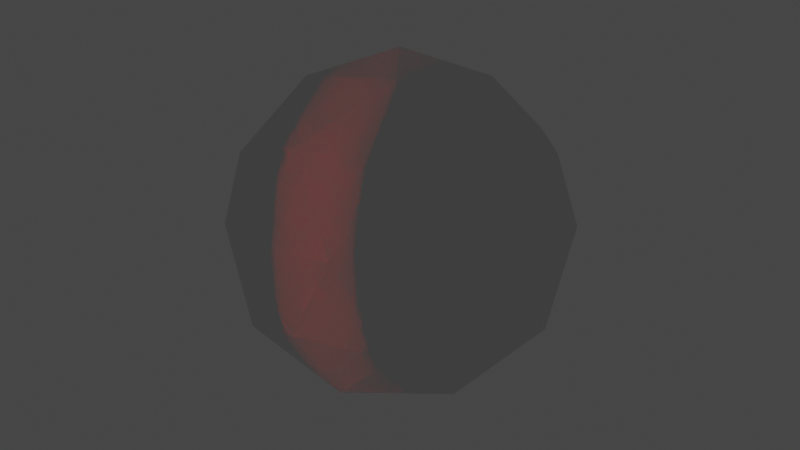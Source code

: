 # Source: base.blend  (saved by Blender 2.82.7; exported with 4.5.12 LTS)
import bpy
from mathutils import Matrix  # noqa: F401  (used for matrix-valued properties, if any)

bpy.ops.wm.read_factory_settings(use_empty=True)
scene = bpy.context.scene
scene.name = 'Scene'

# ---- collections
col_collection = bpy.data.collections.new('Collection'); scene.collection.children.link(col_collection)

# ---- world
world_world = bpy.data.worlds.new('World'); scene.world = world_world
world_world.use_nodes = True; world_world.node_tree.nodes.clear()
_N = world_world.node_tree.nodes; _L = world_world.node_tree.links
n0 = _N.new('ShaderNodeOutputWorld'); n0.name = 'World Output'; n0.location = (300, 300)
n1 = _N.new('ShaderNodeBackground'); n1.name = 'Background'; n1.location = (10, 300)
n1.inputs[0].default_value = (0.05088, 0.05088, 0.05088, 1.0)
_L.new(n1.outputs[0], n0.inputs[0])
n0.is_active_output = True
world_world.color = (0.05088, 0.05088, 0.05088)
world_world.use_sun_shadow = False
world_world.sun_shadow_jitter_overblur = 0.0

# ---- cameras
cam_camera_001 = bpy.data.cameras.new('Camera.001')
cam_camera_001.lens = 50.0

# ---- lights
light_laser = bpy.data.lights.new('Laser', 'SPOT')
light_laser.color = (1.0, 0.0, 0.0)
light_laser.transmission_factor = 0.0
light_laser.cutoff_distance = 8.63
light_laser.energy = 1e+04
light_laser.shadow_soft_size = 0.25
light_laser.shadow_maximum_resolution = 0.006
light_laser.use_absolute_resolution = True

# ---- meshes
me_icosphere = bpy.data.meshes.new('Icosphere')
me_icosphere.from_pydata([(0.0, 0.0, -1.0), (0.7236, -0.5257, -0.4472), (-0.2764, -0.8506, -0.4472), (-0.8944, 0.0, -0.4472), (-0.2764, 0.8506, -0.4472), (0.7236, 0.5257, -0.4472), (0.2764, -0.8506, 0.4472), (-0.7236, -0.5257, 0.4472), (-0.7236, 0.5257, 0.4472), (0.2764, 0.8506, 0.4472), (0.8944, 0.0, 0.4472), (0.0, 0.0, 1.0), (-0.1625, -0.5, -0.8507), (0.4253, -0.309, -0.8507), (0.2629, -0.809, -0.5257), (0.8506, 0.0, -0.5257), (0.4253, 0.309, -0.8507), (-0.5257, 0.0, -0.8507), (-0.6882, -0.5, -0.5257), (-0.1625, 0.5, -0.8507), (-0.6882, 0.5, -0.5257), (0.2629, 0.809, -0.5257), (0.9511, -0.309, 0.0), (0.9511, 0.309, 0.0), (0.0, -1.0, 0.0), (0.5878, -0.809, 0.0), (-0.9511, -0.309, 0.0), (-0.5878, -0.809, 0.0), (-0.5878, 0.809, 0.0), (-0.9511, 0.309, 0.0), (0.5878, 0.809, 0.0), (0.0, 1.0, 0.0), (0.6882, -0.5, 0.5257), (-0.2629, -0.809, 0.5257), (-0.8506, 0.0, 0.5257), (-0.2629, 0.809, 0.5257), (0.6882, 0.5, 0.5257), (0.1625, -0.5, 0.8507), (0.5257, 0.0, 0.8507), (-0.4253, -0.309, 0.8507), (-0.4253, 0.309, 0.8507), (0.1625, 0.5, 0.8507)], [], [(0, 13, 12), (1, 13, 15), (0, 12, 17), (0, 17, 19), (0, 19, 16), (1, 15, 22), (2, 14, 24), (3, 18, 26), (4, 20, 28), (5, 21, 30), (1, 22, 25), (2, 24, 27), (3, 26, 29), (4, 28, 31), (5, 30, 23), (6, 32, 37), (7, 33, 39), (8, 34, 40), (9, 35, 41), (10, 36, 38), (38, 41, 11), (38, 36, 41), (36, 9, 41), (41, 40, 11), (41, 35, 40), (35, 8, 40), (40, 39, 11), (40, 34, 39), (34, 7, 39), (39, 37, 11), (39, 33, 37), (33, 6, 37), (37, 38, 11), (37, 32, 38), (32, 10, 38), (23, 36, 10), (23, 30, 36), (30, 9, 36), (31, 35, 9), (31, 28, 35), (28, 8, 35), (29, 34, 8), (29, 26, 34), (26, 7, 34), (27, 33, 7), (27, 24, 33), (24, 6, 33), (25, 32, 6), (25, 22, 32), (22, 10, 32), (30, 31, 9), (30, 21, 31), (21, 4, 31), (28, 29, 8), (28, 20, 29), (20, 3, 29), (26, 27, 7), (26, 18, 27), (18, 2, 27), (24, 25, 6), (24, 14, 25), (14, 1, 25), (22, 23, 10), (22, 15, 23), (15, 5, 23), (16, 21, 5), (16, 19, 21), (19, 4, 21), (19, 20, 4), (19, 17, 20), (17, 3, 20), (17, 18, 3), (17, 12, 18), (12, 2, 18), (15, 16, 5), (15, 13, 16), (13, 0, 16), (12, 14, 2), (12, 13, 14), (13, 1, 14)])
_uv = me_icosphere.uv_layers.new(name='UVMap')
_uv.uv.foreach_set('vector', [0.8182, 0.0, 0.7727, 0.07873, 0.8636, 0.07873, 0.7273, 0.1575, 0.6818, 0.07873, 0.6364, 0.1575, 0.09091, 0.0, 0.04545, 0.07873, 0.1364, 0.07873, 0.2727, 0.0, 0.2273, 0.07873, 0.3182, 0.07873, 0.4545, 0.0, 0.4091, 0.07873, 0.5, 0.07873, 0.7273, 0.1575, 0.6364, 0.1575, 0.6818, 0.2362, 0.9091, 0.1575, 0.8182, 0.1575, 0.8636, 0.2362, 0.1818, 0.1575, 0.09091, 0.1575, 0.1364, 0.2362, 0.3636, 0.1575, 0.2727, 0.1575, 0.3182, 0.2362, 0.5455, 0.1575, 0.4545, 0.1575, 0.5, 0.2362, 0.7273, 0.1575, 0.6818, 0.2362, 0.7727, 0.2362, 0.9091, 0.1575, 0.8636, 0.2362, 0.9545, 0.2362, 0.1818, 0.1575, 0.1364, 0.2362, 0.2273, 0.2362, 0.3636, 0.1575, 0.3182, 0.2362, 0.4091, 0.2362, 0.5455, 0.1575, 0.5, 0.2362, 0.5909, 0.2362, 0.8182, 0.3149, 0.7273, 0.3149, 0.7727, 0.3937, 1.0, 0.3149, 0.9091, 0.3149, 0.9545, 0.3937, 0.2727, 0.3149, 0.1818, 0.3149, 0.2273, 0.3937, 0.4545, 0.3149, 0.3636, 0.3149, 0.4091, 0.3937, 0.6364, 0.3149, 0.5455, 0.3149, 0.5909, 0.3937, 0.5909, 0.3937, 0.5, 0.3937, 0.5455, 0.4724, 0.5909, 0.3937, 0.5455, 0.3149, 0.5, 0.3937, 0.5455, 0.3149, 0.4545, 0.3149, 0.5, 0.3937, 0.4091, 0.3937, 0.3182, 0.3937, 0.3636, 0.4724, 0.4091, 0.3937, 0.3636, 0.3149, 0.3182, 0.3937, 0.3636, 0.3149, 0.2727, 0.3149, 0.3182, 0.3937, 0.2273, 0.3937, 0.1364, 0.3937, 0.1818, 0.4724, 0.2273, 0.3937, 0.1818, 0.3149, 0.1364, 0.3937, 0.1818, 0.3149, 0.09091, 0.3149, 0.1364, 0.3937, 0.9545, 0.3937, 0.8636, 0.3937, 0.9091, 0.4724, 0.9545, 0.3937, 0.9091, 0.3149, 0.8636, 0.3937, 0.9091, 0.3149, 0.8182, 0.3149, 0.8636, 0.3937, 0.7727, 0.3937, 0.6818, 0.3937, 0.7273, 0.4724, 0.7727, 0.3937, 0.7273, 0.3149, 0.6818, 0.3937, 0.7273, 0.3149, 0.6364, 0.3149, 0.6818, 0.3937, 0.5909, 0.2362, 0.5455, 0.3149, 0.6364, 0.3149, 0.5909, 0.2362, 0.5, 0.2362, 0.5455, 0.3149, 0.5, 0.2362, 0.4545, 0.3149, 0.5455, 0.3149, 0.4091, 0.2362, 0.3636, 0.3149, 0.4545, 0.3149, 0.4091, 0.2362, 0.3182, 0.2362, 0.3636, 0.3149, 0.3182, 0.2362, 0.2727, 0.3149, 0.3636, 0.3149, 0.2273, 0.2362, 0.1818, 0.3149, 0.2727, 0.3149, 0.2273, 0.2362, 0.1364, 0.2362, 0.1818, 0.3149, 0.1364, 0.2362, 0.09091, 0.3149, 0.1818, 0.3149, 0.9545, 0.2362, 0.9091, 0.3149, 1.0, 0.3149, 0.9545, 0.2362, 0.8636, 0.2362, 0.9091, 0.3149, 0.8636, 0.2362, 0.8182, 0.3149, 0.9091, 0.3149, 0.7727, 0.2362, 0.7273, 0.3149, 0.8182, 0.3149, 0.7727, 0.2362, 0.6818, 0.2362, 0.7273, 0.3149, 0.6818, 0.2362, 0.6364, 0.3149, 0.7273, 0.3149, 0.5, 0.2362, 0.4091, 0.2362, 0.4545, 0.3149, 0.5, 0.2362, 0.4545, 0.1575, 0.4091, 0.2362, 0.4545, 0.1575, 0.3636, 0.1575, 0.4091, 0.2362, 0.3182, 0.2362, 0.2273, 0.2362, 0.2727, 0.3149, 0.3182, 0.2362, 0.2727, 0.1575, 0.2273, 0.2362, 0.2727, 0.1575, 0.1818, 0.1575, 0.2273, 0.2362, 0.1364, 0.2362, 0.04545, 0.2362, 0.09091, 0.3149, 0.1364, 0.2362, 0.09091, 0.1575, 0.04545, 0.2362, 0.09091, 0.1575, 0.0, 0.1575, 0.04545, 0.2362, 0.8636, 0.2362, 0.7727, 0.2362, 0.8182, 0.3149, 0.8636, 0.2362, 0.8182, 0.1575, 0.7727, 0.2362, 0.8182, 0.1575, 0.7273, 0.1575, 0.7727, 0.2362, 0.6818, 0.2362, 0.5909, 0.2362, 0.6364, 0.3149, 0.6818, 0.2362, 0.6364, 0.1575, 0.5909, 0.2362, 0.6364, 0.1575, 0.5455, 0.1575, 0.5909, 0.2362, 0.5, 0.07873, 0.4545, 0.1575, 0.5455, 0.1575, 0.5, 0.07873, 0.4091, 0.07873, 0.4545, 0.1575, 0.4091, 0.07873, 0.3636, 0.1575, 0.4545, 0.1575, 0.3182, 0.07873, 0.2727, 0.1575, 0.3636, 0.1575, 0.3182, 0.07873, 0.2273, 0.07873, 0.2727, 0.1575, 0.2273, 0.07873, 0.1818, 0.1575, 0.2727, 0.1575, 0.1364, 0.07873, 0.09091, 0.1575, 0.1818, 0.1575, 0.1364, 0.07873, 0.04545, 0.07873, 0.09091, 0.1575, 0.04545, 0.07873, 0.0, 0.1575, 0.09091, 0.1575, 0.6364, 0.1575, 0.5909, 0.07873, 0.5455, 0.1575, 0.6364, 0.1575, 0.6818, 0.07873, 0.5909, 0.07873, 0.6818, 0.07873, 0.6364, 0.0, 0.5909, 0.07873, 0.8636, 0.07873, 0.8182, 0.1575, 0.9091, 0.1575, 0.8636, 0.07873, 0.7727, 0.07873, 0.8182, 0.1575, 0.7727, 0.07873, 0.7273, 0.1575, 0.8182, 0.1575])
me_icosphere.use_remesh_fix_poles = True
me_icosphere.use_remesh_preserve_attributes = False
me_icosphere.use_mirror_vertex_groups = False
me_icosphere.update()

# ---- objects
ob_target = bpy.data.objects.new('Target', None)
ob_laser = bpy.data.objects.new('Laser', light_laser)
ob_camera = bpy.data.objects.new('Camera', cam_camera_001)
ob_icosphere = bpy.data.objects.new('Icosphere', me_icosphere)

# ---- transforms, parenting, visibility, modifiers, constraints
ob_target.location = (0.0, 0.0, 1.0)
ob_target.lineart.crease_threshold = 0.0
ob_laser.location = (3.307, 8.457, 4.461)
ob_laser.scale = (0.001, 1.0, 1.0)
ob_laser.lineart.crease_threshold = 0.0
_c = ob_laser.constraints.new('COPY_LOCATION'); _c.name = 'Copy Location'
_c.target = ob_camera
_c.use_x = False
_c = ob_laser.constraints.new('TRACK_TO'); _c.name = 'Track To'
_c.active = False
_c.target = ob_target
ob_camera.location = (0.0, 6.184, 2.205)
ob_camera.rotation_euler = (1.004, -1.047e-06, -3.069)
ob_camera.lineart.crease_threshold = 0.0
_c = ob_camera.constraints.new('TRACK_TO'); _c.name = 'Track To'
_c.target = ob_target
ob_icosphere.location = (0.0, 0.0, 1.0)
ob_icosphere.rotation_euler = (0.0, 0.0, 0.2765)
ob_icosphere.lineart.crease_threshold = 0.0

# ---- collection membership
col_collection.objects.link(ob_target)
col_collection.objects.link(ob_laser)
col_collection.objects.link(ob_camera)
col_collection.objects.link(ob_icosphere)

# ---- scene / render settings (as saved in the file)
scene.camera = ob_camera
scene.frame_start = 0; scene.frame_end = 1000; scene.frame_set(44)
scene.render.engine = 'BLENDER_EEVEE_NEXT'
scene.render.image_settings.color_mode = 'RGB'
scene.cycles.preview_pause = True
scene.cycles.use_denoising = False
scene.cycles.samples = 128
scene.cycles.sampling_pattern = 'TABULATED_SOBOL'
scene.cycles.use_adaptive_sampling = False
scene.cycles.use_light_tree = False
scene.view_settings.view_transform = 'Filmic'
bpy.context.view_layer.update()
